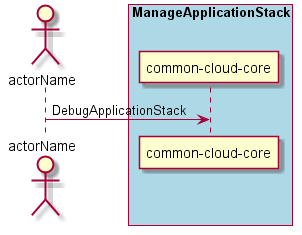

The diagram above was rendered by PlantUML. Its source (embedded in the PNG):
@startuml
Actor "actorName" as A

box "ManageApplicationStack" #lightblue
participant "common-cloud-core" as S
A -> S : DebugApplicationStack
end box

@enduml